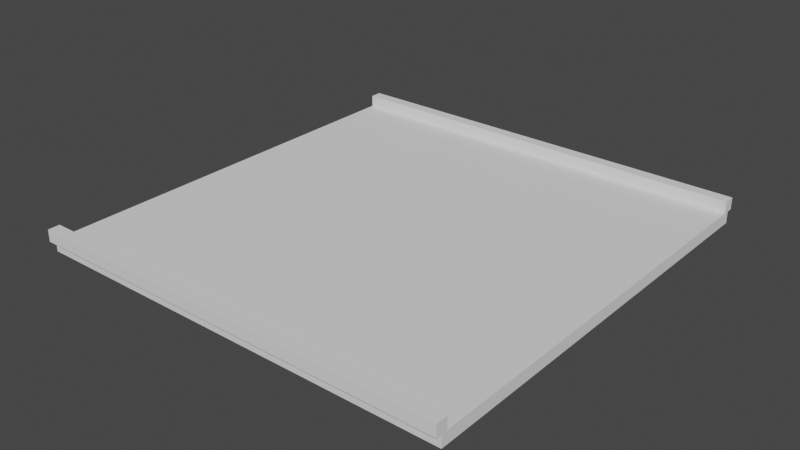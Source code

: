 # Source: Platform.blend  (saved by Blender 2.93.21; exported with 4.5.12 LTS)
import bpy
from mathutils import Matrix  # noqa: F401  (used for matrix-valued properties, if any)

bpy.ops.wm.read_factory_settings(use_empty=True)
scene = bpy.context.scene
scene.name = 'Scene'

# ---- collections
col_collection = bpy.data.collections.new('Collection'); scene.collection.children.link(col_collection)

# ---- world
world_world = bpy.data.worlds.new('World'); scene.world = world_world
world_world.use_nodes = True; world_world.node_tree.nodes.clear()
_N = world_world.node_tree.nodes; _L = world_world.node_tree.links
n0 = _N.new('ShaderNodeOutputWorld'); n0.name = 'World Output'; n0.location = (300, 300)
n1 = _N.new('ShaderNodeBackground'); n1.name = 'Background'; n1.location = (10, 300)
n1.inputs[0].default_value = (0.05088, 0.05088, 0.05088, 1.0)
_L.new(n1.outputs[0], n0.inputs[0])
n0.is_active_output = True
world_world.color = (0.05088, 0.05088, 0.05088)
world_world.use_sun_shadow = False
world_world.sun_shadow_jitter_overblur = 0.0

# ---- meshes
me_cube_001 = bpy.data.meshes.new('Cube.001')
me_cube_001.from_pydata([(-18.0, -18.0, -0.5), (-18.0, -18.0, 0.5), (-18.0, 18.0, -0.5), (-18.0, 18.0, 0.5), (18.0, -18.0, -0.5), (18.0, -18.0, 0.5), (18.0, 18.0, -0.5), (18.0, 18.0, 0.5)], [], [(0, 1, 3, 2), (2, 3, 7, 6), (6, 7, 5, 4), (4, 5, 1, 0), (2, 6, 4, 0), (7, 3, 1, 5)])
_uv = me_cube_001.uv_layers.new(name='UVMap')
_uv.uv.foreach_set('vector', [0.375, 0.0, 0.625, 0.0, 0.625, 0.25, 0.375, 0.25, 0.375, 0.25, 0.625, 0.25, 0.625, 0.5, 0.375, 0.5, 0.375, 0.5, 0.625, 0.5, 0.625, 0.75, 0.375, 0.75, 0.375, 0.75, 0.625, 0.75, 0.625, 1.0, 0.375, 1.0, 0.125, 0.5, 0.375, 0.5, 0.375, 0.75, 0.125, 0.75, 0.625, 0.5, 0.875, 0.5, 0.875, 0.75, 0.625, 0.75])
me_cube_001.use_remesh_fix_poles = True
me_cube_001.use_remesh_preserve_attributes = False
me_cube_001.update()
me_cube_002 = bpy.data.meshes.new('Cube.002')
me_cube_002.from_pydata([(-18.0, -18.5, 0.5), (-18.0, -18.5, 1.5), (-18.0, -17.5, 0.5), (-18.0, -17.5, 1.5), (18.0, -18.5, 0.5), (18.0, -18.5, 1.5), (18.0, -17.5, 0.5), (18.0, -17.5, 1.5)], [], [(0, 1, 3, 2), (2, 3, 7, 6), (6, 7, 5, 4), (4, 5, 1, 0), (2, 6, 4, 0), (7, 3, 1, 5)])
_uv = me_cube_002.uv_layers.new(name='UVMap')
_uv.uv.foreach_set('vector', [0.375, 0.0, 0.625, 0.0, 0.625, 0.25, 0.375, 0.25, 0.375, 0.25, 0.625, 0.25, 0.625, 0.5, 0.375, 0.5, 0.375, 0.5, 0.625, 0.5, 0.625, 0.75, 0.375, 0.75, 0.375, 0.75, 0.625, 0.75, 0.625, 1.0, 0.375, 1.0, 0.125, 0.5, 0.375, 0.5, 0.375, 0.75, 0.125, 0.75, 0.625, 0.5, 0.875, 0.5, 0.875, 0.75, 0.625, 0.75])
me_cube_002.use_remesh_fix_poles = True
me_cube_002.use_remesh_preserve_attributes = False
me_cube_002.update()
me_cube_003 = bpy.data.meshes.new('Cube.003')
me_cube_003.from_pydata([(-18.0, 17.5, 0.5), (-18.0, 17.5, 1.5), (-18.0, 18.5, 0.5), (-18.0, 18.5, 1.5), (18.0, 17.5, 0.5), (18.0, 17.5, 1.5), (18.0, 18.5, 0.5), (18.0, 18.5, 1.5)], [], [(0, 1, 3, 2), (2, 3, 7, 6), (6, 7, 5, 4), (4, 5, 1, 0), (2, 6, 4, 0), (7, 3, 1, 5)])
_uv = me_cube_003.uv_layers.new(name='UVMap')
_uv.uv.foreach_set('vector', [0.375, 0.0, 0.625, 0.0, 0.625, 0.25, 0.375, 0.25, 0.375, 0.25, 0.625, 0.25, 0.625, 0.5, 0.375, 0.5, 0.375, 0.5, 0.625, 0.5, 0.625, 0.75, 0.375, 0.75, 0.375, 0.75, 0.625, 0.75, 0.625, 1.0, 0.375, 1.0, 0.125, 0.5, 0.375, 0.5, 0.375, 0.75, 0.125, 0.75, 0.625, 0.5, 0.875, 0.5, 0.875, 0.75, 0.625, 0.75])
me_cube_003.use_remesh_fix_poles = True
me_cube_003.use_remesh_preserve_attributes = False
me_cube_003.update()

# ---- objects
ob_platform = bpy.data.objects.new('Platform', me_cube_001)
ob_leftbarrier = bpy.data.objects.new('LeftBarrier', me_cube_002)
ob_rightbarrier = bpy.data.objects.new('RightBarrier', me_cube_003)

# ---- transforms, parenting, visibility, modifiers, constraints
ob_platform.location = (0.0, 0.0, 0.0)
ob_leftbarrier.parent = ob_platform
ob_leftbarrier.location = (0.0, 0.0, 0.0)
ob_rightbarrier.parent = ob_platform
ob_rightbarrier.location = (0.0, 0.0, 0.0)

# ---- collection membership
col_collection.objects.link(ob_platform)
col_collection.objects.link(ob_leftbarrier)
col_collection.objects.link(ob_rightbarrier)

# ---- scene / render settings (as saved in the file)
scene.frame_start = 1; scene.frame_end = 250; scene.frame_set(1)
scene.render.engine = 'BLENDER_EEVEE_NEXT'
scene.cycles.use_denoising = False
scene.cycles.samples = 128
scene.cycles.sampling_pattern = 'TABULATED_SOBOL'
scene.cycles.use_adaptive_sampling = False
scene.cycles.use_light_tree = False
scene.view_settings.view_transform = 'Filmic'
bpy.context.view_layer.update()

# ---- added for rendering (the .blend has no active camera and no usable light): camera, sun
cam_auto = bpy.data.cameras.new('AutoCamera')
cam_auto.lens = 50.0
cam_auto.sensor_width = 36.0
cam_auto.clip_end = 1000.0
ob_auto_camera = bpy.data.objects.new('AutoCamera', cam_auto)
scene.collection.objects.link(ob_auto_camera)
ob_auto_camera.location = (47.7993, -57.3591, 38.7394)
ob_auto_camera.rotation_euler = (1.09748, -7.21219e-08, 0.694738)
scene.camera = ob_auto_camera
light_auto_sun = bpy.data.lights.new('AutoSun', 'SUN')
light_auto_sun.energy = 3.0
light_auto_sun.angle = 0.0523599
ob_auto_sun = bpy.data.objects.new('AutoSun', light_auto_sun)
scene.collection.objects.link(ob_auto_sun)
ob_auto_sun.rotation_euler = (0.872665, 0.174533, 0.523599)
bpy.context.view_layer.update()
